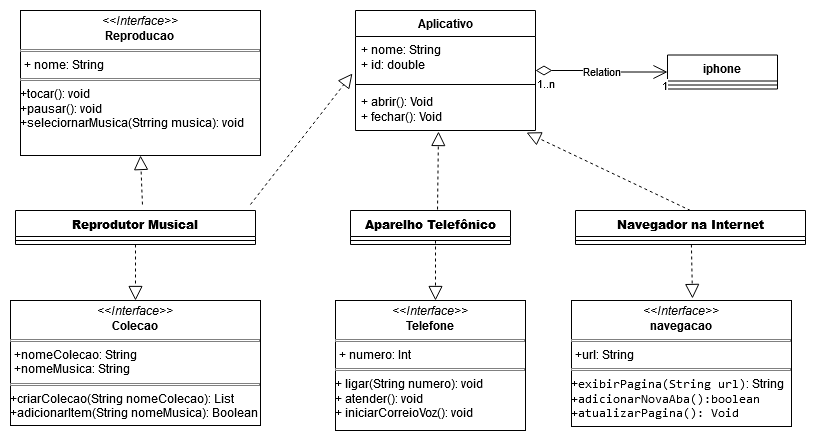

The diagram above was exported from draw.io. Its source (the exported page's mxGraphModel, read from the mxfile embedded in the PNG):
<mxGraphModel dx="880" dy="470" grid="1" gridSize="10" guides="1" tooltips="1" connect="1" arrows="1" fold="1" page="1" pageScale="1" pageWidth="827" pageHeight="1169" math="0" shadow="0">
  <root>
    <mxCell id="0" />
    <mxCell id="1" parent="0" />
    <mxCell id="6jkzAf_hiBiewivqMZ0a-13" value="&lt;strong&gt;Reprodutor Musical&lt;/strong&gt;" style="swimlane;fontStyle=1;align=center;verticalAlign=top;childLayout=stackLayout;horizontal=1;startSize=26;horizontalStack=0;resizeParent=1;resizeParentMax=0;resizeLast=0;collapsible=1;marginBottom=0;whiteSpace=wrap;html=1;" vertex="1" parent="1">
      <mxGeometry x="44" y="240" width="240" height="34" as="geometry" />
    </mxCell>
    <mxCell id="6jkzAf_hiBiewivqMZ0a-15" value="" style="line;strokeWidth=1;fillColor=none;align=left;verticalAlign=middle;spacingTop=-1;spacingLeft=3;spacingRight=3;rotatable=0;labelPosition=right;points=[];portConstraint=eastwest;strokeColor=inherit;" vertex="1" parent="6jkzAf_hiBiewivqMZ0a-13">
      <mxGeometry y="26" width="240" height="8" as="geometry" />
    </mxCell>
    <mxCell id="6jkzAf_hiBiewivqMZ0a-17" value="&lt;strong&gt;Aparelho Telefônico&lt;/strong&gt;" style="swimlane;fontStyle=1;align=center;verticalAlign=top;childLayout=stackLayout;horizontal=1;startSize=26;horizontalStack=0;resizeParent=1;resizeParentMax=0;resizeLast=0;collapsible=1;marginBottom=0;whiteSpace=wrap;html=1;" vertex="1" parent="1">
      <mxGeometry x="379" y="240" width="160" height="34" as="geometry" />
    </mxCell>
    <mxCell id="6jkzAf_hiBiewivqMZ0a-19" value="" style="line;strokeWidth=1;fillColor=none;align=left;verticalAlign=middle;spacingTop=-1;spacingLeft=3;spacingRight=3;rotatable=0;labelPosition=right;points=[];portConstraint=eastwest;strokeColor=inherit;" vertex="1" parent="6jkzAf_hiBiewivqMZ0a-17">
      <mxGeometry y="26" width="160" height="8" as="geometry" />
    </mxCell>
    <mxCell id="6jkzAf_hiBiewivqMZ0a-21" value="&lt;strong&gt;Navegador na Internet&lt;/strong&gt;" style="swimlane;fontStyle=1;align=center;verticalAlign=top;childLayout=stackLayout;horizontal=1;startSize=26;horizontalStack=0;resizeParent=1;resizeParentMax=0;resizeLast=0;collapsible=1;marginBottom=0;whiteSpace=wrap;html=1;" vertex="1" parent="1">
      <mxGeometry x="604" y="240" width="230" height="34" as="geometry" />
    </mxCell>
    <mxCell id="6jkzAf_hiBiewivqMZ0a-23" value="" style="line;strokeWidth=1;fillColor=none;align=left;verticalAlign=middle;spacingTop=-1;spacingLeft=3;spacingRight=3;rotatable=0;labelPosition=right;points=[];portConstraint=eastwest;strokeColor=inherit;" vertex="1" parent="6jkzAf_hiBiewivqMZ0a-21">
      <mxGeometry y="26" width="230" height="8" as="geometry" />
    </mxCell>
    <mxCell id="6jkzAf_hiBiewivqMZ0a-25" value="iphone" style="swimlane;fontStyle=1;align=center;verticalAlign=top;childLayout=stackLayout;horizontal=1;startSize=26;horizontalStack=0;resizeParent=1;resizeParentMax=0;resizeLast=0;collapsible=1;marginBottom=0;whiteSpace=wrap;html=1;" vertex="1" parent="1">
      <mxGeometry x="696" y="84.5" width="110" height="34" as="geometry" />
    </mxCell>
    <mxCell id="6jkzAf_hiBiewivqMZ0a-27" value="" style="line;strokeWidth=1;fillColor=none;align=left;verticalAlign=middle;spacingTop=-1;spacingLeft=3;spacingRight=3;rotatable=0;labelPosition=right;points=[];portConstraint=eastwest;strokeColor=inherit;" vertex="1" parent="6jkzAf_hiBiewivqMZ0a-25">
      <mxGeometry y="26" width="110" height="8" as="geometry" />
    </mxCell>
    <mxCell id="6jkzAf_hiBiewivqMZ0a-33" value="&lt;p style=&quot;margin:0px;margin-top:4px;text-align:center;&quot;&gt;&lt;i&gt;&amp;lt;&amp;lt;Interface&amp;gt;&amp;gt;&lt;/i&gt;&lt;br&gt;&lt;b&gt;Colecao&lt;/b&gt;&lt;br&gt;&lt;/p&gt;&lt;hr size=&quot;1&quot; style=&quot;border-style:solid;&quot;&gt;&lt;p style=&quot;margin:0px;margin-left:4px;&quot;&gt;+nomeColecao: String&lt;/p&gt;&lt;p style=&quot;margin:0px;margin-left:4px;&quot;&gt;+nomeMusica: String&lt;br&gt;&lt;/p&gt;&lt;hr size=&quot;1&quot; style=&quot;border-style:solid;&quot;&gt;&lt;div&gt;+criarColecao(String nomeColecao): List&lt;br&gt;&lt;/div&gt;&lt;div&gt;+adicionarItem(String nomeMusica): Boolean&lt;br&gt;&lt;/div&gt;&lt;p style=&quot;margin:0px;margin-left:4px;&quot;&gt;&lt;/p&gt;" style="verticalAlign=top;align=left;overflow=fill;html=1;whiteSpace=wrap;" vertex="1" parent="1">
      <mxGeometry x="39" y="330" width="250" height="125" as="geometry" />
    </mxCell>
    <mxCell id="6jkzAf_hiBiewivqMZ0a-35" value="&lt;p style=&quot;margin:0px;margin-top:4px;text-align:center;&quot;&gt;&lt;i&gt;&amp;lt;&amp;lt;Interface&amp;gt;&amp;gt;&lt;/i&gt;&lt;br&gt;&lt;b&gt;Reproducao&lt;/b&gt;&lt;br&gt;&lt;/p&gt;&lt;hr size=&quot;1&quot; style=&quot;border-style:solid;&quot;&gt;&lt;p style=&quot;margin:0px;margin-left:4px;&quot;&gt;+ nome: String&lt;br&gt;&lt;/p&gt;&lt;hr size=&quot;1&quot; style=&quot;border-style:solid;&quot;&gt;&lt;div&gt;+tocar(): void&lt;/div&gt;&lt;div&gt;+pausar(): void&lt;/div&gt;&lt;div&gt;+seleciornarMusica(Strring musica): void&lt;br&gt;&lt;/div&gt;&lt;div&gt;&lt;code&gt;&lt;br&gt;&lt;br&gt;&lt;/code&gt;&lt;/div&gt;&lt;p style=&quot;margin:0px;margin-left:4px;&quot;&gt;&lt;/p&gt;" style="verticalAlign=top;align=left;overflow=fill;html=1;whiteSpace=wrap;" vertex="1" parent="1">
      <mxGeometry x="49" y="40" width="240" height="145" as="geometry" />
    </mxCell>
    <mxCell id="6jkzAf_hiBiewivqMZ0a-36" value="" style="endArrow=block;dashed=1;endFill=0;endSize=12;html=1;rounded=0;exitX=0.529;exitY=-0.176;exitDx=0;exitDy=0;exitPerimeter=0;entryX=0.5;entryY=1;entryDx=0;entryDy=0;" edge="1" parent="1" source="6jkzAf_hiBiewivqMZ0a-13" target="6jkzAf_hiBiewivqMZ0a-35">
      <mxGeometry width="160" relative="1" as="geometry">
        <mxPoint x="334" y="240" as="sourcePoint" />
        <mxPoint x="494" y="240" as="targetPoint" />
      </mxGeometry>
    </mxCell>
    <mxCell id="6jkzAf_hiBiewivqMZ0a-37" value="" style="endArrow=block;dashed=1;endFill=0;endSize=12;html=1;rounded=0;exitX=0.5;exitY=1;exitDx=0;exitDy=0;entryX=0.5;entryY=0;entryDx=0;entryDy=0;" edge="1" parent="1" source="6jkzAf_hiBiewivqMZ0a-13" target="6jkzAf_hiBiewivqMZ0a-33">
      <mxGeometry width="160" relative="1" as="geometry">
        <mxPoint x="344" y="250" as="sourcePoint" />
        <mxPoint x="164" y="340" as="targetPoint" />
      </mxGeometry>
    </mxCell>
    <mxCell id="6jkzAf_hiBiewivqMZ0a-38" value="&lt;p style=&quot;margin:0px;margin-top:4px;text-align:center;&quot;&gt;&lt;i&gt;&amp;lt;&amp;lt;Interface&amp;gt;&amp;gt;&lt;/i&gt;&lt;br&gt;&lt;b&gt;Telefone&lt;/b&gt;&lt;br&gt;&lt;/p&gt;&lt;hr size=&quot;1&quot; style=&quot;border-style:solid;&quot;&gt;&lt;p style=&quot;margin:0px;margin-left:4px;&quot;&gt;+ numero: Int&lt;br&gt;&lt;/p&gt;&lt;hr size=&quot;1&quot; style=&quot;border-style:solid;&quot;&gt;&lt;div&gt;+ ligar(String numero): void&lt;/div&gt;&lt;div&gt;+ atender(): void&lt;/div&gt;&lt;div&gt;+ iniciarCorreioVoz(): void&lt;/div&gt;&lt;p style=&quot;margin:0px;margin-left:4px;&quot;&gt;&lt;/p&gt;" style="verticalAlign=top;align=left;overflow=fill;html=1;whiteSpace=wrap;" vertex="1" parent="1">
      <mxGeometry x="364" y="330" width="190" height="130" as="geometry" />
    </mxCell>
    <mxCell id="6jkzAf_hiBiewivqMZ0a-39" value="" style="endArrow=block;dashed=1;endFill=0;endSize=12;html=1;rounded=0;" edge="1" parent="1">
      <mxGeometry width="160" relative="1" as="geometry">
        <mxPoint x="464" y="270" as="sourcePoint" />
        <mxPoint x="464" y="330" as="targetPoint" />
      </mxGeometry>
    </mxCell>
    <mxCell id="6jkzAf_hiBiewivqMZ0a-40" value="&lt;p style=&quot;margin:0px;margin-top:4px;text-align:center;&quot;&gt;&lt;i&gt;&amp;lt;&amp;lt;Interface&amp;gt;&amp;gt;&lt;/i&gt;&lt;br&gt;&lt;b&gt;navegacao&lt;/b&gt;&lt;br&gt;&lt;/p&gt;&lt;hr size=&quot;1&quot; style=&quot;border-style:solid;&quot;&gt;&lt;p style=&quot;margin:0px;margin-left:4px;&quot;&gt;+url: String&lt;br&gt;&lt;/p&gt;&lt;hr size=&quot;1&quot; style=&quot;border-style:solid;&quot;&gt;&lt;div&gt;+&lt;code&gt;exibirPagina(String url)&lt;/code&gt;: String &lt;code&gt;+adicionarNovaAba():boolean&lt;/code&gt;&lt;/div&gt;&lt;div&gt;&lt;code&gt;+atualizarPagina(): Void&lt;br&gt;&lt;/code&gt;&lt;/div&gt;&lt;p style=&quot;margin:0px;margin-left:4px;&quot;&gt;&lt;/p&gt;" style="verticalAlign=top;align=left;overflow=fill;html=1;whiteSpace=wrap;" vertex="1" parent="1">
      <mxGeometry x="600" y="330" width="220" height="126" as="geometry" />
    </mxCell>
    <mxCell id="6jkzAf_hiBiewivqMZ0a-41" value="" style="endArrow=block;dashed=1;endFill=0;endSize=12;html=1;rounded=0;exitX=0.504;exitY=1;exitDx=0;exitDy=0;exitPerimeter=0;entryX=0.55;entryY=-0.016;entryDx=0;entryDy=0;entryPerimeter=0;" edge="1" parent="1" source="6jkzAf_hiBiewivqMZ0a-23" target="6jkzAf_hiBiewivqMZ0a-40">
      <mxGeometry width="160" relative="1" as="geometry">
        <mxPoint x="334" y="240" as="sourcePoint" />
        <mxPoint x="724" y="310" as="targetPoint" />
      </mxGeometry>
    </mxCell>
    <mxCell id="6jkzAf_hiBiewivqMZ0a-47" value="Aplicativo" style="swimlane;fontStyle=1;align=center;verticalAlign=top;childLayout=stackLayout;horizontal=1;startSize=26;horizontalStack=0;resizeParent=1;resizeParentMax=0;resizeLast=0;collapsible=1;marginBottom=0;whiteSpace=wrap;html=1;" vertex="1" parent="1">
      <mxGeometry x="384" y="40" width="180" height="120" as="geometry" />
    </mxCell>
    <mxCell id="6jkzAf_hiBiewivqMZ0a-48" value="&lt;div&gt;+ nome: String&lt;/div&gt;&lt;div&gt;+ id: double&lt;br&gt;&lt;/div&gt;" style="text;strokeColor=none;fillColor=none;align=left;verticalAlign=top;spacingLeft=4;spacingRight=4;overflow=hidden;rotatable=0;points=[[0,0.5],[1,0.5]];portConstraint=eastwest;whiteSpace=wrap;html=1;" vertex="1" parent="6jkzAf_hiBiewivqMZ0a-47">
      <mxGeometry y="26" width="180" height="44" as="geometry" />
    </mxCell>
    <mxCell id="6jkzAf_hiBiewivqMZ0a-49" value="" style="line;strokeWidth=1;fillColor=none;align=left;verticalAlign=middle;spacingTop=-1;spacingLeft=3;spacingRight=3;rotatable=0;labelPosition=right;points=[];portConstraint=eastwest;strokeColor=inherit;" vertex="1" parent="6jkzAf_hiBiewivqMZ0a-47">
      <mxGeometry y="70" width="180" height="8" as="geometry" />
    </mxCell>
    <mxCell id="6jkzAf_hiBiewivqMZ0a-50" value="&lt;div&gt;+ abrir(): Void&lt;/div&gt;&lt;div&gt;+ fechar(): Void&lt;br&gt;&lt;/div&gt;" style="text;strokeColor=none;fillColor=none;align=left;verticalAlign=top;spacingLeft=4;spacingRight=4;overflow=hidden;rotatable=0;points=[[0,0.5],[1,0.5]];portConstraint=eastwest;whiteSpace=wrap;html=1;" vertex="1" parent="6jkzAf_hiBiewivqMZ0a-47">
      <mxGeometry y="78" width="180" height="42" as="geometry" />
    </mxCell>
    <mxCell id="6jkzAf_hiBiewivqMZ0a-51" value="Relation" style="endArrow=open;html=1;endSize=12;startArrow=diamondThin;startSize=14;startFill=0;edgeStyle=orthogonalEdgeStyle;rounded=0;exitX=1;exitY=0.5;exitDx=0;exitDy=0;entryX=0;entryY=0.5;entryDx=0;entryDy=0;" edge="1" parent="1" source="6jkzAf_hiBiewivqMZ0a-47" target="6jkzAf_hiBiewivqMZ0a-25">
      <mxGeometry relative="1" as="geometry">
        <mxPoint x="334" y="240" as="sourcePoint" />
        <mxPoint x="704" y="170" as="targetPoint" />
      </mxGeometry>
    </mxCell>
    <mxCell id="6jkzAf_hiBiewivqMZ0a-52" value="1..n" style="edgeLabel;resizable=0;html=1;align=left;verticalAlign=top;" connectable="0" vertex="1" parent="6jkzAf_hiBiewivqMZ0a-51">
      <mxGeometry x="-1" relative="1" as="geometry" />
    </mxCell>
    <mxCell id="6jkzAf_hiBiewivqMZ0a-53" value="1" style="edgeLabel;resizable=0;html=1;align=right;verticalAlign=top;" connectable="0" vertex="1" parent="6jkzAf_hiBiewivqMZ0a-51">
      <mxGeometry x="1" relative="1" as="geometry" />
    </mxCell>
    <mxCell id="6jkzAf_hiBiewivqMZ0a-54" value="" style="endArrow=block;dashed=1;endFill=0;endSize=12;html=1;rounded=0;exitX=0.979;exitY=-0.176;exitDx=0;exitDy=0;exitPerimeter=0;entryX=-0.017;entryY=0.841;entryDx=0;entryDy=0;entryPerimeter=0;" edge="1" parent="1" source="6jkzAf_hiBiewivqMZ0a-13" target="6jkzAf_hiBiewivqMZ0a-48">
      <mxGeometry width="160" relative="1" as="geometry">
        <mxPoint x="181" y="244" as="sourcePoint" />
        <mxPoint x="179" y="195" as="targetPoint" />
      </mxGeometry>
    </mxCell>
    <mxCell id="6jkzAf_hiBiewivqMZ0a-55" value="" style="endArrow=block;dashed=1;endFill=0;endSize=12;html=1;rounded=0;exitX=0.544;exitY=-0.029;exitDx=0;exitDy=0;exitPerimeter=0;entryX=0.461;entryY=1.024;entryDx=0;entryDy=0;entryPerimeter=0;" edge="1" parent="1" source="6jkzAf_hiBiewivqMZ0a-17" target="6jkzAf_hiBiewivqMZ0a-50">
      <mxGeometry width="160" relative="1" as="geometry">
        <mxPoint x="289" y="244" as="sourcePoint" />
        <mxPoint x="425" y="119" as="targetPoint" />
      </mxGeometry>
    </mxCell>
    <mxCell id="6jkzAf_hiBiewivqMZ0a-56" value="" style="endArrow=block;dashed=1;endFill=0;endSize=12;html=1;rounded=0;exitX=0.5;exitY=0;exitDx=0;exitDy=0;entryX=0.95;entryY=1.048;entryDx=0;entryDy=0;entryPerimeter=0;" edge="1" parent="1" source="6jkzAf_hiBiewivqMZ0a-21" target="6jkzAf_hiBiewivqMZ0a-50">
      <mxGeometry width="160" relative="1" as="geometry">
        <mxPoint x="299" y="254" as="sourcePoint" />
        <mxPoint x="435" y="129" as="targetPoint" />
      </mxGeometry>
    </mxCell>
  </root>
</mxGraphModel>